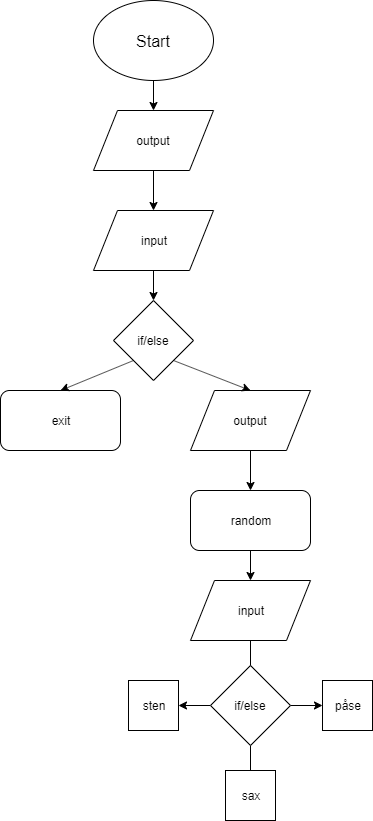

The diagram above was exported from draw.io. Its source (the exported page's mxGraphModel, read from the mxfile embedded in the PNG):
<mxGraphModel dx="1662" dy="794" grid="1" gridSize="10" guides="1" tooltips="1" connect="1" arrows="1" fold="1" page="1" pageScale="1" pageWidth="827" pageHeight="1169" math="0" shadow="0">
  <root>
    <mxCell id="0" />
    <mxCell id="1" parent="0" />
    <mxCell id="Ima6a6JPjp2mIDNxk7wE-29" value="" style="edgeStyle=orthogonalEdgeStyle;rounded=0;orthogonalLoop=1;jettySize=auto;html=1;" edge="1" parent="1" source="Ima6a6JPjp2mIDNxk7wE-1" target="Ima6a6JPjp2mIDNxk7wE-3">
      <mxGeometry relative="1" as="geometry" />
    </mxCell>
    <mxCell id="Ima6a6JPjp2mIDNxk7wE-1" value="&lt;font size=&quot;3&quot;&gt;Start&lt;/font&gt;" style="ellipse;whiteSpace=wrap;html=1;" vertex="1" parent="1">
      <mxGeometry x="353" y="30" width="120" height="80" as="geometry" />
    </mxCell>
    <mxCell id="Ima6a6JPjp2mIDNxk7wE-28" value="" style="edgeStyle=orthogonalEdgeStyle;rounded=0;orthogonalLoop=1;jettySize=auto;html=1;" edge="1" parent="1" source="Ima6a6JPjp2mIDNxk7wE-3" target="Ima6a6JPjp2mIDNxk7wE-6">
      <mxGeometry relative="1" as="geometry" />
    </mxCell>
    <mxCell id="Ima6a6JPjp2mIDNxk7wE-3" value="output" style="shape=parallelogram;perimeter=parallelogramPerimeter;whiteSpace=wrap;html=1;" vertex="1" parent="1">
      <mxGeometry x="353" y="140" width="120" height="60" as="geometry" />
    </mxCell>
    <mxCell id="Ima6a6JPjp2mIDNxk7wE-25" value="" style="edgeStyle=orthogonalEdgeStyle;rounded=0;orthogonalLoop=1;jettySize=auto;html=1;" edge="1" parent="1" source="Ima6a6JPjp2mIDNxk7wE-6" target="Ima6a6JPjp2mIDNxk7wE-7">
      <mxGeometry relative="1" as="geometry" />
    </mxCell>
    <mxCell id="Ima6a6JPjp2mIDNxk7wE-6" value="input" style="shape=parallelogram;perimeter=parallelogramPerimeter;whiteSpace=wrap;html=1;" vertex="1" parent="1">
      <mxGeometry x="353" y="240" width="120" height="60" as="geometry" />
    </mxCell>
    <mxCell id="Ima6a6JPjp2mIDNxk7wE-7" value="if/else" style="rhombus;whiteSpace=wrap;html=1;" vertex="1" parent="1">
      <mxGeometry x="373" y="330" width="80" height="80" as="geometry" />
    </mxCell>
    <mxCell id="Ima6a6JPjp2mIDNxk7wE-11" value="exit" style="rounded=1;whiteSpace=wrap;html=1;" vertex="1" parent="1">
      <mxGeometry x="260" y="420" width="120" height="60" as="geometry" />
    </mxCell>
    <mxCell id="Ima6a6JPjp2mIDNxk7wE-31" value="" style="edgeStyle=orthogonalEdgeStyle;rounded=0;orthogonalLoop=1;jettySize=auto;html=1;" edge="1" parent="1" source="Ima6a6JPjp2mIDNxk7wE-12" target="Ima6a6JPjp2mIDNxk7wE-30">
      <mxGeometry relative="1" as="geometry" />
    </mxCell>
    <mxCell id="Ima6a6JPjp2mIDNxk7wE-12" value="output" style="shape=parallelogram;perimeter=parallelogramPerimeter;whiteSpace=wrap;html=1;" vertex="1" parent="1">
      <mxGeometry x="450" y="420" width="120" height="60" as="geometry" />
    </mxCell>
    <mxCell id="Ima6a6JPjp2mIDNxk7wE-34" value="" style="edgeStyle=orthogonalEdgeStyle;rounded=0;orthogonalLoop=1;jettySize=auto;html=1;" edge="1" parent="1" source="Ima6a6JPjp2mIDNxk7wE-15">
      <mxGeometry relative="1" as="geometry">
        <mxPoint x="510" y="710" as="targetPoint" />
      </mxGeometry>
    </mxCell>
    <mxCell id="Ima6a6JPjp2mIDNxk7wE-15" value="input" style="shape=parallelogram;perimeter=parallelogramPerimeter;whiteSpace=wrap;html=1;" vertex="1" parent="1">
      <mxGeometry x="450" y="610" width="120" height="60" as="geometry" />
    </mxCell>
    <mxCell id="Ima6a6JPjp2mIDNxk7wE-21" value="" style="endArrow=classic;html=1;exitX=1;exitY=1;exitDx=0;exitDy=0;entryX=0.5;entryY=0;entryDx=0;entryDy=0;" edge="1" parent="1" source="Ima6a6JPjp2mIDNxk7wE-7" target="Ima6a6JPjp2mIDNxk7wE-12">
      <mxGeometry width="50" height="50" relative="1" as="geometry">
        <mxPoint x="260" y="650" as="sourcePoint" />
        <mxPoint x="310" y="600" as="targetPoint" />
      </mxGeometry>
    </mxCell>
    <mxCell id="Ima6a6JPjp2mIDNxk7wE-24" value="" style="endArrow=classic;html=1;exitX=0;exitY=1;exitDx=0;exitDy=0;entryX=0.5;entryY=0;entryDx=0;entryDy=0;" edge="1" parent="1" source="Ima6a6JPjp2mIDNxk7wE-7" target="Ima6a6JPjp2mIDNxk7wE-11">
      <mxGeometry width="50" height="50" relative="1" as="geometry">
        <mxPoint x="260" y="650" as="sourcePoint" />
        <mxPoint x="310" y="600" as="targetPoint" />
      </mxGeometry>
    </mxCell>
    <mxCell id="Ima6a6JPjp2mIDNxk7wE-32" value="" style="edgeStyle=orthogonalEdgeStyle;rounded=0;orthogonalLoop=1;jettySize=auto;html=1;" edge="1" parent="1" source="Ima6a6JPjp2mIDNxk7wE-30" target="Ima6a6JPjp2mIDNxk7wE-15">
      <mxGeometry relative="1" as="geometry" />
    </mxCell>
    <mxCell id="Ima6a6JPjp2mIDNxk7wE-30" value="random" style="rounded=1;whiteSpace=wrap;html=1;" vertex="1" parent="1">
      <mxGeometry x="450" y="520" width="120" height="60" as="geometry" />
    </mxCell>
    <mxCell id="Ima6a6JPjp2mIDNxk7wE-38" value="" style="edgeStyle=orthogonalEdgeStyle;rounded=0;orthogonalLoop=1;jettySize=auto;html=1;" edge="1" parent="1" source="Ima6a6JPjp2mIDNxk7wE-35">
      <mxGeometry relative="1" as="geometry">
        <mxPoint x="510" y="810" as="targetPoint" />
      </mxGeometry>
    </mxCell>
    <mxCell id="Ima6a6JPjp2mIDNxk7wE-43" value="" style="edgeStyle=orthogonalEdgeStyle;rounded=0;orthogonalLoop=1;jettySize=auto;html=1;" edge="1" parent="1" source="Ima6a6JPjp2mIDNxk7wE-35" target="Ima6a6JPjp2mIDNxk7wE-41">
      <mxGeometry relative="1" as="geometry" />
    </mxCell>
    <mxCell id="Ima6a6JPjp2mIDNxk7wE-45" value="" style="edgeStyle=orthogonalEdgeStyle;rounded=0;orthogonalLoop=1;jettySize=auto;html=1;" edge="1" parent="1" source="Ima6a6JPjp2mIDNxk7wE-35" target="Ima6a6JPjp2mIDNxk7wE-44">
      <mxGeometry relative="1" as="geometry" />
    </mxCell>
    <mxCell id="Ima6a6JPjp2mIDNxk7wE-35" value="if/else" style="rhombus;whiteSpace=wrap;html=1;" vertex="1" parent="1">
      <mxGeometry x="470" y="695" width="80" height="80" as="geometry" />
    </mxCell>
    <mxCell id="Ima6a6JPjp2mIDNxk7wE-40" value="sax" style="whiteSpace=wrap;html=1;aspect=fixed;" vertex="1" parent="1">
      <mxGeometry x="485" y="800" width="50" height="50" as="geometry" />
    </mxCell>
    <mxCell id="Ima6a6JPjp2mIDNxk7wE-41" value="sten" style="whiteSpace=wrap;html=1;aspect=fixed;" vertex="1" parent="1">
      <mxGeometry x="388" y="710" width="50" height="50" as="geometry" />
    </mxCell>
    <mxCell id="Ima6a6JPjp2mIDNxk7wE-44" value="påse" style="whiteSpace=wrap;html=1;aspect=fixed;" vertex="1" parent="1">
      <mxGeometry x="582" y="710" width="50" height="50" as="geometry" />
    </mxCell>
  </root>
</mxGraphModel>